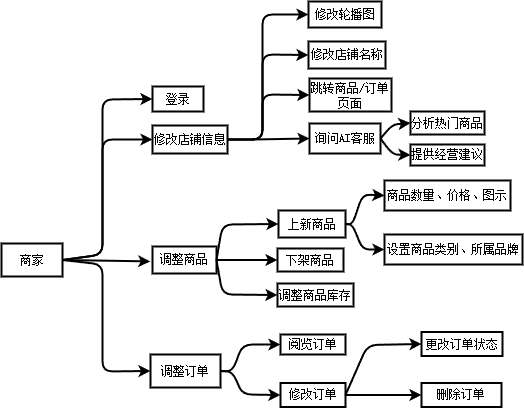

The diagram above was exported from draw.io. Its source (the exported page's mxGraphModel, read from the mxfile embedded in the PNG):
<mxGraphModel dx="1016" dy="433" grid="0" gridSize="10" guides="1" tooltips="1" connect="1" arrows="1" fold="1" page="0" pageScale="1" pageWidth="827" pageHeight="1169" math="0" shadow="0">
  <root>
    <mxCell id="0" />
    <mxCell id="1" parent="0" />
    <mxCell id="2" value="&lt;span&gt;&lt;span&gt;商家&lt;/span&gt;&lt;/span&gt;" style="rounded=0;whiteSpace=wrap;html=1;strokeWidth=2;fontFamily=宋体;fontSize=12;fontStyle=0;fontColor=#000000;" parent="1" vertex="1">
      <mxGeometry x="-1" y="419" width="61" height="33" as="geometry" />
    </mxCell>
    <mxCell id="3" value="&lt;span&gt;&lt;font&gt;登录&lt;/font&gt;&lt;/span&gt;" style="rounded=0;whiteSpace=wrap;html=1;strokeWidth=2;fontFamily=宋体;fontSize=12;fontStyle=0;fontColor=#000000;" parent="1" vertex="1">
      <mxGeometry x="150" y="262" width="51" height="25" as="geometry" />
    </mxCell>
    <mxCell id="4" value="&lt;span&gt;&lt;span&gt;修改店铺信息&lt;/span&gt;&lt;/span&gt;" style="rounded=0;whiteSpace=wrap;html=1;strokeWidth=2;fontFamily=宋体;fontSize=12;fontStyle=0;fontColor=#000000;" parent="1" vertex="1">
      <mxGeometry x="150" y="301" width="75" height="28" as="geometry" />
    </mxCell>
    <mxCell id="6" value="" style="endArrow=classic;html=1;exitX=1;exitY=0.5;exitDx=0;exitDy=0;entryX=0;entryY=0.5;entryDx=0;entryDy=0;strokeWidth=2;fontFamily=宋体;fontSize=12;fontStyle=0;fontColor=#000000;" parent="1" source="2" target="3" edge="1">
      <mxGeometry width="50" height="50" relative="1" as="geometry">
        <mxPoint x="190" y="390" as="sourcePoint" />
        <mxPoint x="100" y="170" as="targetPoint" />
        <Array as="points">
          <mxPoint x="100" y="430" />
          <mxPoint x="100" y="275" />
        </Array>
      </mxGeometry>
    </mxCell>
    <mxCell id="7" value="" style="endArrow=classic;html=1;exitX=1;exitY=0.5;exitDx=0;exitDy=0;entryX=0;entryY=0.5;entryDx=0;entryDy=0;strokeWidth=2;fontFamily=宋体;fontSize=12;fontStyle=0;fontColor=#000000;" parent="1" source="2" target="4" edge="1">
      <mxGeometry width="50" height="50" relative="1" as="geometry">
        <mxPoint x="190" y="390" as="sourcePoint" />
        <mxPoint x="240" y="340" as="targetPoint" />
        <Array as="points">
          <mxPoint x="100" y="430" />
          <mxPoint x="100" y="315" />
        </Array>
      </mxGeometry>
    </mxCell>
    <mxCell id="13" value="" style="endArrow=classic;html=1;entryX=0;entryY=0.5;entryDx=0;entryDy=0;strokeWidth=2;exitX=1;exitY=0.5;exitDx=0;exitDy=0;fontFamily=宋体;fontSize=12;fontStyle=0;fontColor=#000000;" parent="1" source="2" target="29" edge="1">
      <mxGeometry width="50" height="50" relative="1" as="geometry">
        <mxPoint x="130" y="360" as="sourcePoint" />
        <mxPoint x="140" y="716" as="targetPoint" />
        <Array as="points">
          <mxPoint x="100" y="440" />
          <mxPoint x="100" y="547" />
        </Array>
      </mxGeometry>
    </mxCell>
    <mxCell id="29" value="&lt;span&gt;&lt;span&gt;调整订单&lt;/span&gt;&lt;/span&gt;" style="rounded=0;whiteSpace=wrap;html=1;strokeWidth=2;fontFamily=宋体;fontSize=12;fontStyle=0;fontColor=#000000;" parent="1" vertex="1">
      <mxGeometry x="148" y="530" width="70" height="33" as="geometry" />
    </mxCell>
    <mxCell id="31" value="&lt;span&gt;&lt;span&gt;阅览订单&lt;/span&gt;&lt;/span&gt;" style="rounded=0;whiteSpace=wrap;html=1;strokeWidth=2;fontFamily=宋体;fontSize=12;fontStyle=0;fontColor=#000000;" parent="1" vertex="1">
      <mxGeometry x="278" y="510" width="65" height="20" as="geometry" />
    </mxCell>
    <mxCell id="33" value="&lt;span&gt;&lt;span&gt;修改订单&lt;/span&gt;&lt;/span&gt;" style="rounded=0;whiteSpace=wrap;html=1;strokeWidth=2;fontFamily=宋体;fontSize=12;fontStyle=0;fontColor=#000000;" parent="1" vertex="1">
      <mxGeometry x="278" y="558.5" width="65" height="24" as="geometry" />
    </mxCell>
    <mxCell id="40" value="&lt;span&gt;&lt;span&gt;更改订单状态&lt;/span&gt;&lt;/span&gt;" style="rounded=0;whiteSpace=wrap;html=1;strokeWidth=2;fontFamily=宋体;fontSize=12;fontStyle=0;fontColor=#000000;" parent="1" vertex="1">
      <mxGeometry x="419" y="507.5" width="81" height="24" as="geometry" />
    </mxCell>
    <mxCell id="60" value="" style="endArrow=classic;html=1;strokeWidth=2;exitX=1;exitY=0.5;exitDx=0;exitDy=0;entryX=0;entryY=0.5;entryDx=0;entryDy=0;fontFamily=宋体;fontSize=12;fontStyle=0;fontColor=#000000;" parent="1" source="29" target="33" edge="1">
      <mxGeometry width="50" height="50" relative="1" as="geometry">
        <mxPoint x="390" y="674" as="sourcePoint" />
        <mxPoint x="330" y="634" as="targetPoint" />
        <Array as="points">
          <mxPoint x="230" y="547" />
          <mxPoint x="240" y="570" />
        </Array>
      </mxGeometry>
    </mxCell>
    <mxCell id="61" value="" style="endArrow=classic;html=1;strokeWidth=2;entryX=0;entryY=0.5;entryDx=0;entryDy=0;exitX=1;exitY=0.5;exitDx=0;exitDy=0;fontFamily=宋体;fontSize=12;fontStyle=0;fontColor=#000000;" parent="1" source="33" target="40" edge="1">
      <mxGeometry width="50" height="50" relative="1" as="geometry">
        <mxPoint x="405" y="614.5" as="sourcePoint" />
        <mxPoint x="455" y="564.5" as="targetPoint" />
        <Array as="points">
          <mxPoint x="365" y="520.5" />
        </Array>
      </mxGeometry>
    </mxCell>
    <mxCell id="63" value="" style="endArrow=classic;html=1;strokeWidth=2;entryX=0;entryY=0.5;entryDx=0;entryDy=0;exitX=1;exitY=0.5;exitDx=0;exitDy=0;fontFamily=宋体;fontSize=12;fontStyle=0;fontColor=#000000;" parent="1" source="33" target="64" edge="1">
      <mxGeometry width="50" height="50" relative="1" as="geometry">
        <mxPoint x="325" y="614.5" as="sourcePoint" />
        <mxPoint x="415" y="644.5" as="targetPoint" />
      </mxGeometry>
    </mxCell>
    <mxCell id="64" value="&lt;span&gt;&lt;span&gt;删除订单&lt;/span&gt;&lt;/span&gt;" style="rounded=0;whiteSpace=wrap;html=1;strokeWidth=2;fontFamily=宋体;fontSize=12;fontStyle=0;fontColor=#000000;" parent="1" vertex="1">
      <mxGeometry x="419" y="558.5" width="80" height="24" as="geometry" />
    </mxCell>
    <mxCell id="46" value="&lt;span&gt;&lt;span&gt;商品数量、价格、图示&lt;/span&gt;&lt;/span&gt;" style="rounded=0;whiteSpace=wrap;html=1;strokeWidth=2;fontFamily=宋体;fontSize=12;fontStyle=0;fontColor=#000000;movable=1;resizable=1;rotatable=1;deletable=1;editable=1;locked=0;connectable=1;" parent="1" vertex="1">
      <mxGeometry x="382" y="356" width="126" height="30" as="geometry" />
    </mxCell>
    <mxCell id="5" value="&lt;span&gt;&lt;span&gt;调整商品&lt;/span&gt;&lt;/span&gt;" style="rounded=0;whiteSpace=wrap;html=1;strokeWidth=2;fontFamily=宋体;fontSize=12;fontStyle=0;fontColor=#000000;" parent="1" vertex="1">
      <mxGeometry x="150" y="422" width="64" height="27" as="geometry" />
    </mxCell>
    <mxCell id="25" value="&lt;span&gt;&lt;span&gt;下架商品&lt;/span&gt;&lt;/span&gt;" style="rounded=0;whiteSpace=wrap;html=1;strokeWidth=2;fontFamily=宋体;fontSize=12;fontStyle=0;fontColor=#000000;movable=1;resizable=1;rotatable=1;deletable=1;editable=1;locked=0;connectable=1;" parent="1" vertex="1">
      <mxGeometry x="275" y="424" width="66" height="23" as="geometry" />
    </mxCell>
    <mxCell id="28" value="&lt;span&gt;&lt;span&gt;调整商品库存&lt;/span&gt;&lt;/span&gt;" style="rounded=0;whiteSpace=wrap;html=1;strokeWidth=2;fontFamily=宋体;fontSize=12;fontStyle=0;fontColor=#000000;movable=1;resizable=1;rotatable=1;deletable=1;editable=1;locked=0;connectable=1;" parent="1" vertex="1">
      <mxGeometry x="275" y="459" width="76" height="23" as="geometry" />
    </mxCell>
    <mxCell id="19" value="&lt;span&gt;&lt;span&gt;上新商品&lt;/span&gt;&lt;/span&gt;" style="rounded=0;whiteSpace=wrap;html=1;strokeWidth=2;fontFamily=宋体;fontSize=12;fontStyle=0;fontColor=#000000;movable=1;resizable=1;rotatable=1;deletable=1;editable=1;locked=0;connectable=1;" parent="1" vertex="1">
      <mxGeometry x="276" y="386" width="67" height="27" as="geometry" />
    </mxCell>
    <mxCell id="47" value="&lt;span&gt;&lt;span&gt;设置商品类别、所属品牌&lt;/span&gt;&lt;/span&gt;" style="rounded=0;whiteSpace=wrap;html=1;strokeWidth=2;fontFamily=宋体;fontSize=12;fontStyle=0;fontColor=#000000;movable=1;resizable=1;rotatable=1;deletable=1;editable=1;locked=0;connectable=1;" parent="1" vertex="1">
      <mxGeometry x="382" y="410" width="138" height="30" as="geometry" />
    </mxCell>
    <mxCell id="54" value="" style="endArrow=classic;html=1;strokeWidth=2;entryX=0;entryY=0.5;entryDx=0;entryDy=0;exitX=1;exitY=0.5;exitDx=0;exitDy=0;fontFamily=宋体;fontSize=12;fontStyle=0;fontColor=#000000;" parent="1" source="5" target="19" edge="1">
      <mxGeometry width="50" height="50" relative="1" as="geometry">
        <mxPoint x="280" y="457" as="sourcePoint" />
        <mxPoint x="291" y="397" as="targetPoint" />
        <Array as="points">
          <mxPoint x="220" y="400" />
        </Array>
      </mxGeometry>
    </mxCell>
    <mxCell id="55" value="" style="endArrow=classic;html=1;strokeWidth=2;entryX=0;entryY=0.5;entryDx=0;entryDy=0;exitX=1;exitY=0.5;exitDx=0;exitDy=0;fontFamily=宋体;fontSize=12;fontStyle=0;fontColor=#000000;" parent="1" source="5" target="25" edge="1">
      <mxGeometry width="50" height="50" relative="1" as="geometry">
        <mxPoint x="390" y="377" as="sourcePoint" />
        <mxPoint x="440" y="327" as="targetPoint" />
      </mxGeometry>
    </mxCell>
    <mxCell id="56" value="" style="endArrow=classic;html=1;strokeWidth=2;entryX=0;entryY=0.5;entryDx=0;entryDy=0;exitX=1;exitY=0.5;exitDx=0;exitDy=0;fontFamily=宋体;fontSize=12;fontStyle=0;fontColor=#000000;" parent="1" source="5" target="28" edge="1">
      <mxGeometry width="50" height="50" relative="1" as="geometry">
        <mxPoint x="390" y="377" as="sourcePoint" />
        <mxPoint x="440" y="327" as="targetPoint" />
        <Array as="points">
          <mxPoint x="220" y="470" />
        </Array>
      </mxGeometry>
    </mxCell>
    <mxCell id="10" value="&lt;span&gt;&lt;span&gt;修改轮播图&lt;/span&gt;&lt;/span&gt;" style="rounded=0;whiteSpace=wrap;html=1;strokeWidth=2;fontFamily=宋体;fontSize=12;fontStyle=0;fontColor=#000000;movable=1;resizable=1;rotatable=1;deletable=1;editable=1;locked=0;connectable=1;container=0;" parent="1" vertex="1">
      <mxGeometry x="306" y="177" width="73" height="26" as="geometry" />
    </mxCell>
    <mxCell id="11" value="&lt;span&gt;&lt;span&gt;修改店铺名称&lt;/span&gt;&lt;/span&gt;" style="rounded=0;whiteSpace=wrap;html=1;strokeWidth=2;fontFamily=宋体;fontSize=12;fontStyle=0;fontColor=#000000;movable=1;resizable=1;rotatable=1;deletable=1;editable=1;locked=0;connectable=1;container=0;" parent="1" vertex="1">
      <mxGeometry x="306" y="217" width="77" height="27" as="geometry" />
    </mxCell>
    <mxCell id="12" value="" style="endArrow=classic;html=1;exitX=1;exitY=0.5;exitDx=0;exitDy=0;strokeWidth=2;entryX=0;entryY=0.5;entryDx=0;entryDy=0;fontFamily=宋体;fontSize=12;fontStyle=0;fontColor=#000000;" parent="1" source="4" target="11" edge="1">
      <mxGeometry width="50" height="50" relative="1" as="geometry">
        <mxPoint x="284" y="370" as="sourcePoint" />
        <mxPoint x="344" y="350" as="targetPoint" />
        <Array as="points">
          <mxPoint x="260" y="315" />
          <mxPoint x="260" y="230" />
        </Array>
      </mxGeometry>
    </mxCell>
    <mxCell id="17" value="&lt;span&gt;&lt;span&gt;跳转商品/订单页面&lt;/span&gt;&lt;/span&gt;" style="rounded=0;whiteSpace=wrap;html=1;strokeWidth=2;fontFamily=宋体;fontSize=12;fontStyle=0;fontColor=#000000;movable=1;resizable=1;rotatable=1;deletable=1;editable=1;locked=0;connectable=1;container=0;" parent="1" vertex="1">
      <mxGeometry x="307" y="254" width="82" height="33" as="geometry" />
    </mxCell>
    <mxCell id="18" value="&lt;span&gt;&lt;span&gt;询问AI客服&lt;/span&gt;&lt;/span&gt;" style="rounded=0;whiteSpace=wrap;html=1;strokeWidth=2;fontFamily=宋体;fontSize=12;fontStyle=0;fontColor=#000000;movable=1;resizable=1;rotatable=1;deletable=1;editable=1;locked=0;connectable=1;container=0;" parent="1" vertex="1">
      <mxGeometry x="307" y="299" width="71" height="30" as="geometry" />
    </mxCell>
    <mxCell id="22" value="" style="endArrow=classic;html=1;strokeWidth=2;entryX=0;entryY=0.5;entryDx=0;entryDy=0;exitX=1;exitY=0.5;exitDx=0;exitDy=0;fontFamily=宋体;fontSize=12;fontStyle=0;fontColor=#000000;" parent="1" source="4" target="17" edge="1">
      <mxGeometry width="50" height="50" relative="1" as="geometry">
        <mxPoint x="254" y="400" as="sourcePoint" />
        <mxPoint x="304" y="350" as="targetPoint" />
        <Array as="points">
          <mxPoint x="260" y="315" />
          <mxPoint x="260" y="270" />
        </Array>
      </mxGeometry>
    </mxCell>
    <mxCell id="43" value="&lt;span&gt;&lt;span&gt;分析热门商品&lt;/span&gt;&lt;/span&gt;" style="rounded=0;whiteSpace=wrap;html=1;strokeWidth=2;fontFamily=宋体;fontSize=12;fontStyle=0;fontColor=#000000;movable=1;resizable=1;rotatable=1;deletable=1;editable=1;locked=0;connectable=1;container=0;" parent="1" vertex="1">
      <mxGeometry x="408" y="287" width="74" height="23" as="geometry" />
    </mxCell>
    <mxCell id="44" value="&lt;span&gt;&lt;span&gt;提供经营建议&lt;/span&gt;&lt;/span&gt;" style="rounded=0;whiteSpace=wrap;html=1;strokeWidth=2;fontFamily=宋体;fontSize=12;fontStyle=0;fontColor=#000000;movable=1;resizable=1;rotatable=1;deletable=1;editable=1;locked=0;connectable=1;container=0;" parent="1" vertex="1">
      <mxGeometry x="408" y="320" width="74" height="21" as="geometry" />
    </mxCell>
    <mxCell id="49" value="" style="endArrow=classic;html=1;strokeWidth=2;entryX=0;entryY=0.5;entryDx=0;entryDy=0;fontFamily=宋体;fontSize=12;fontStyle=0;fontColor=#000000;" parent="1" target="18" edge="1">
      <mxGeometry width="50" height="50" relative="1" as="geometry">
        <mxPoint x="250" y="315" as="sourcePoint" />
        <mxPoint x="434" y="340" as="targetPoint" />
      </mxGeometry>
    </mxCell>
    <mxCell id="73" value="" style="endArrow=classic;html=1;exitX=1;exitY=0.5;exitDx=0;exitDy=0;strokeWidth=2;fontFamily=宋体;fontSize=12;fontStyle=0;fontColor=#000000;entryX=0;entryY=0.5;entryDx=0;entryDy=0;" parent="1" source="4" target="10" edge="1">
      <mxGeometry width="50" height="50" relative="1" as="geometry">
        <mxPoint x="235" y="325" as="sourcePoint" />
        <mxPoint x="340" y="160" as="targetPoint" />
        <Array as="points">
          <mxPoint x="260" y="315" />
          <mxPoint x="260" y="190" />
        </Array>
      </mxGeometry>
    </mxCell>
    <mxCell id="74" value="" style="endArrow=classic;html=1;strokeWidth=2;entryX=0;entryY=0.5;entryDx=0;entryDy=0;exitX=1;exitY=0.5;exitDx=0;exitDy=0;fontFamily=宋体;fontSize=12;fontStyle=0;fontColor=#000000;" parent="1" source="19" target="46" edge="1">
      <mxGeometry width="50" height="50" relative="1" as="geometry">
        <mxPoint x="224" y="446" as="sourcePoint" />
        <mxPoint x="285" y="446" as="targetPoint" />
        <Array as="points">
          <mxPoint x="350" y="400" />
          <mxPoint x="360" y="370" />
        </Array>
      </mxGeometry>
    </mxCell>
    <mxCell id="75" value="" style="endArrow=classic;html=1;strokeWidth=2;entryX=0;entryY=0.5;entryDx=0;entryDy=0;exitX=1;exitY=0.5;exitDx=0;exitDy=0;fontFamily=宋体;fontSize=12;fontStyle=0;fontColor=#000000;" parent="1" source="19" target="47" edge="1">
      <mxGeometry width="50" height="50" relative="1" as="geometry">
        <mxPoint x="234" y="456" as="sourcePoint" />
        <mxPoint x="295" y="456" as="targetPoint" />
        <Array as="points">
          <mxPoint x="350" y="400" />
          <mxPoint x="360" y="425" />
        </Array>
      </mxGeometry>
    </mxCell>
    <mxCell id="76" value="" style="endArrow=classic;html=1;strokeWidth=2;entryX=0;entryY=0.5;entryDx=0;entryDy=0;exitX=1;exitY=0.5;exitDx=0;exitDy=0;fontFamily=宋体;fontSize=12;fontStyle=0;fontColor=#000000;" parent="1" source="18" target="43" edge="1">
      <mxGeometry width="50" height="50" relative="1" as="geometry">
        <mxPoint x="244" y="466" as="sourcePoint" />
        <mxPoint x="305" y="466" as="targetPoint" />
        <Array as="points">
          <mxPoint x="390" y="300" />
        </Array>
      </mxGeometry>
    </mxCell>
    <mxCell id="77" value="" style="endArrow=classic;html=1;strokeWidth=2;entryX=0;entryY=0.5;entryDx=0;entryDy=0;exitX=1;exitY=0.5;exitDx=0;exitDy=0;fontFamily=宋体;fontSize=12;fontStyle=0;fontColor=#000000;" parent="1" source="18" target="44" edge="1">
      <mxGeometry width="50" height="50" relative="1" as="geometry">
        <mxPoint x="254" y="476" as="sourcePoint" />
        <mxPoint x="315" y="476" as="targetPoint" />
        <Array as="points">
          <mxPoint x="390" y="330" />
        </Array>
      </mxGeometry>
    </mxCell>
    <mxCell id="78" value="" style="endArrow=classic;html=1;strokeWidth=2;entryX=-0.035;entryY=0.552;entryDx=0;entryDy=0;exitX=1;exitY=0.5;exitDx=0;exitDy=0;fontFamily=宋体;fontSize=12;fontStyle=0;fontColor=#000000;entryPerimeter=0;" parent="1" source="2" target="5" edge="1">
      <mxGeometry width="50" height="50" relative="1" as="geometry">
        <mxPoint x="264" y="486" as="sourcePoint" />
        <mxPoint x="325" y="486" as="targetPoint" />
      </mxGeometry>
    </mxCell>
    <mxCell id="79" value="" style="endArrow=classic;html=1;strokeWidth=2;exitX=1;exitY=0.5;exitDx=0;exitDy=0;entryX=0;entryY=0.5;entryDx=0;entryDy=0;fontFamily=宋体;fontSize=12;fontStyle=0;fontColor=#000000;" parent="1" source="29" target="31" edge="1">
      <mxGeometry width="50" height="50" relative="1" as="geometry">
        <mxPoint x="228" y="557" as="sourcePoint" />
        <mxPoint x="288" y="583" as="targetPoint" />
        <Array as="points">
          <mxPoint x="230" y="547" />
          <mxPoint x="240" y="520" />
        </Array>
      </mxGeometry>
    </mxCell>
  </root>
</mxGraphModel>